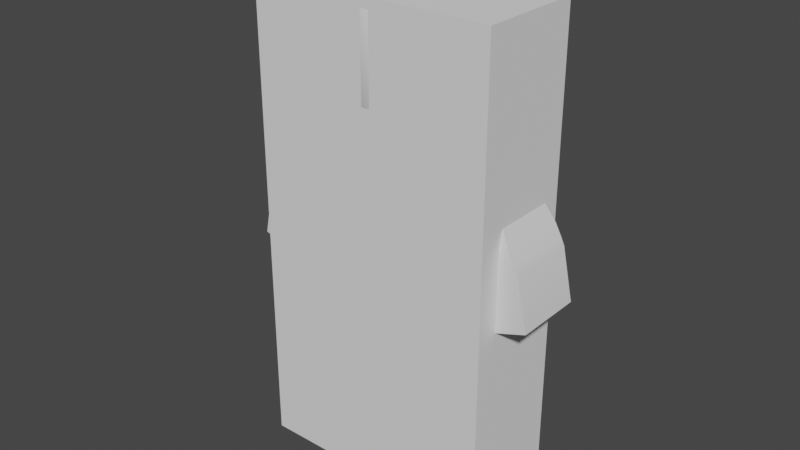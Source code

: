 # Source: IoL_Wk_3_007.blend  (saved by Blender 2.91.10; exported with 4.5.12 LTS)
import bpy
from mathutils import Matrix  # noqa: F401  (used for matrix-valued properties, if any)

bpy.ops.wm.read_factory_settings(use_empty=True)
scene = bpy.context.scene
scene.name = 'Scene'

# ---- collections
col_bps = bpy.data.collections.new('BPs'); scene.collection.children.link(col_bps)

# ---- materials (node trees are filled in below, after node groups)
mat_mat_lego_torso = bpy.data.materials.new('mat_Lego_Torso')
mat_mat_lego_torso.use_transparent_shadow = False
mat_mat_lego_arm = bpy.data.materials.new('mat_Lego_Arm')
mat_mat_lego_arm.use_transparent_shadow = False
mat_mat_lego_face = bpy.data.materials.new('mat_Lego_Face')
mat_mat_lego_face.use_transparent_shadow = False

# ---- node groups
ng_auto_smooth = bpy.data.node_groups.new('Auto Smooth', 'GeometryNodeTree')
_s = ng_auto_smooth.interface.new_socket(name='Geometry', in_out='OUTPUT', socket_type='NodeSocketGeometry')
_s = ng_auto_smooth.interface.new_socket(name='Geometry', in_out='INPUT', socket_type='NodeSocketGeometry')
_s = ng_auto_smooth.interface.new_socket(name='Angle', in_out='INPUT', socket_type='NodeSocketFloat')
_s.subtype = 'ANGLE'
_s.min_value = 0.0
_s.max_value = 3.142
ng_auto_smooth.is_modifier = True
_N = ng_auto_smooth.nodes; _L = ng_auto_smooth.links
n0 = _N.new('NodeGroupOutput'); n0.name = 'Group Output'; n0.location = (480, -100)
n1 = _N.new('NodeGroupInput'); n1.name = 'Group Input'; n1.location = (-420, -300)
n2 = _N.new('NodeGroupInput'); n2.name = 'Group Input.001'; n2.location = (-60, -100)
n3 = _N.new('GeometryNodeSetShadeSmooth'); n3.name = 'Set Shade Smooth'; n3.location = (120, -100)
n3.domain = 'EDGE'
n4 = _N.new('GeometryNodeSetShadeSmooth'); n4.name = 'Set Shade Smooth.001'; n4.location = (300, -100)
n5 = _N.new('GeometryNodeInputMeshEdgeAngle'); n5.name = 'Edge Angle'; n5.location = (-420, -220)
n6 = _N.new('GeometryNodeInputEdgeSmooth'); n6.name = 'Is Edge Smooth'; n6.location = (-60, -160)
n7 = _N.new('GeometryNodeInputShadeSmooth'); n7.name = 'Is Face Smooth'; n7.location = (-240, -340)
n8 = _N.new('FunctionNodeBooleanMath'); n8.name = 'Boolean Math'; n8.location = (-60, -220)
n9 = _N.new('FunctionNodeCompare'); n9.name = 'Compare'; n9.location = (-240, -180)
n9.operation = 'LESS_EQUAL'
_L.new(n5.outputs[0], n9.inputs[0])
_L.new(n4.outputs[0], n0.inputs[0])
_L.new(n1.outputs[1], n9.inputs[1])
_L.new(n9.outputs[0], n8.inputs[0])
_L.new(n7.outputs[0], n8.inputs[1])
_L.new(n2.outputs[0], n3.inputs[0])
_L.new(n6.outputs[0], n3.inputs[1])
_L.new(n3.outputs[0], n4.inputs[0])
_L.new(n8.outputs[0], n3.inputs[2])
n0.is_active_output = True

# ---- material node trees
mat_mat_lego_torso.use_nodes = True; mat_mat_lego_torso.node_tree.nodes.clear()
_N = mat_mat_lego_torso.node_tree.nodes; _L = mat_mat_lego_torso.node_tree.links
n0 = _N.new('ShaderNodeBsdfPrincipled'); n0.name = 'Principled BSDF'; n0.location = (10, 300)
n0.distribution = 'GGX'
n0.subsurface_method = 'BURLEY'
n0.inputs[3].default_value = 1.45
n0.inputs[27].default_value = (0.0, 0.0, 0.0, 1.0)
n0.inputs[28].default_value = 1.0
n1 = _N.new('ShaderNodeOutputMaterial'); n1.name = 'Material Output'; n1.location = (300, 300)
_L.new(n0.outputs[0], n1.inputs[0])
n1.is_active_output = True
mat_mat_lego_arm.use_nodes = True; mat_mat_lego_arm.node_tree.nodes.clear()
_N = mat_mat_lego_arm.node_tree.nodes; _L = mat_mat_lego_arm.node_tree.links
n0 = _N.new('ShaderNodeBsdfPrincipled'); n0.name = 'Principled BSDF'; n0.location = (10, 300)
n0.distribution = 'GGX'
n0.subsurface_method = 'BURLEY'
n0.inputs[3].default_value = 1.45
n0.inputs[27].default_value = (0.0, 0.0, 0.0, 1.0)
n0.inputs[28].default_value = 1.0
n1 = _N.new('ShaderNodeOutputMaterial'); n1.name = 'Material Output'; n1.location = (300, 300)
_L.new(n0.outputs[0], n1.inputs[0])
n1.is_active_output = True
mat_mat_lego_face.use_nodes = True; mat_mat_lego_face.node_tree.nodes.clear()
_N = mat_mat_lego_face.node_tree.nodes; _L = mat_mat_lego_face.node_tree.links
n0 = _N.new('ShaderNodeBsdfPrincipled'); n0.name = 'Principled BSDF'; n0.location = (10, 300)
n0.distribution = 'GGX'
n0.subsurface_method = 'BURLEY'
n0.inputs[3].default_value = 1.45
n0.inputs[27].default_value = (0.0, 0.0, 0.0, 1.0)
n0.inputs[28].default_value = 1.0
n1 = _N.new('ShaderNodeOutputMaterial'); n1.name = 'Material Output'; n1.location = (300, 300)
_L.new(n0.outputs[0], n1.inputs[0])
n1.is_active_output = True

# ---- world
world_world = bpy.data.worlds.new('World'); scene.world = world_world
world_world.use_nodes = True; world_world.node_tree.nodes.clear()
_N = world_world.node_tree.nodes; _L = world_world.node_tree.links
n0 = _N.new('ShaderNodeOutputWorld'); n0.name = 'World Output'; n0.location = (300, 300)
n1 = _N.new('ShaderNodeBackground'); n1.name = 'Background'; n1.location = (10, 300)
n1.inputs[0].default_value = (0.05088, 0.05088, 0.05088, 1.0)
_L.new(n1.outputs[0], n0.inputs[0])
n0.is_active_output = True
world_world.color = (0.05088, 0.05088, 0.05088)
world_world.use_sun_shadow = False
world_world.sun_shadow_jitter_overblur = 0.0

# ---- meshes
me_lego_torso_mesh = bpy.data.meshes.new('Lego_Torso_Mesh')
me_lego_torso_mesh.from_pydata([(1.264, -1.428, 1.531), (0.8705, -1.382, 2.623), (1.264, 1.724, 1.531), (0.8705, 1.678, 2.623), (0.0004653, 1.724, 1.547), (0.0004653, 1.678, 2.617), (0.0004653, -1.428, 1.547), (0.0004653, -1.382, 2.617), (1.307, -1.382, 1.472), (1.307, 1.678, 1.472), (0.0004653, 1.678, 1.472), (0.0004653, -1.382, 1.472), (0.0004653, 1.678, 1.259), (0.0004653, -1.382, 1.259), (0.7709, 1.678, 2.622), (1.177, -1.428, 1.532), (1.177, 1.724, 1.532), (0.7709, -1.382, 2.622), (1.164, -1.382, 1.472), (1.164, 1.678, 1.472), (1.164, -1.382, 1.259), (1.164, 1.678, 1.259)], [], [(16, 14, 3, 2), (2, 3, 1, 0), (16, 2, 9, 19), (14, 5, 7, 17), (15, 17, 7, 6), (11, 10, 12, 13), (2, 0, 8, 9), (6, 4, 10, 11), (15, 6, 11, 18), (18, 11, 13, 20), (18, 20, 21, 19), (10, 19, 21, 12), (9, 8, 18, 19), (12, 21, 20, 13), (0, 15, 18, 8), (0, 1, 17, 15), (3, 14, 17, 1), (4, 16, 19, 10), (4, 5, 14, 16)])
me_lego_torso_mesh.polygons.foreach_set('use_smooth', [True] * 19)
_uv = me_lego_torso_mesh.uv_layers.new(name='UVMap')
_uv.uv.foreach_set('vector', [0.375, 0.4863, 0.625, 0.4863, 0.625, 0.5, 0.375, 0.5, 0.375, 0.5, 0.625, 0.5, 0.625, 0.75, 0.375, 0.75, 0.375, 0.4863, 0.375, 0.5, 0.375, 0.5, 0.375, 0.4863, 0.6387, 0.5, 0.75, 0.5, 0.75, 0.75, 0.6387, 0.75, 0.375, 0.7637, 0.625, 0.7637, 0.625, 0.875, 0.375, 0.875, 0.0, 0.0, 0.0, 0.0, 0.0, 0.0, 0.0, 0.0, 0.375, 0.5, 0.375, 0.75, 0.375, 0.75, 0.375, 0.5, 0.0, 0.0, 0.0, 0.0, 0.0, 0.0, 0.0, 0.0, 0.375, 0.7637, 0.375, 0.875, 0.375, 0.875, 0.375, 0.7637, 0.375, 0.7637, 0.375, 0.875, 0.375, 0.875, 0.375, 0.7637, 0.375, 0.7637, 0.375, 0.7637, 0.3613, 0.5, 0.375, 0.4863, 0.375, 0.375, 0.375, 0.4863, 0.375, 0.4863, 0.375, 0.375, 0.375, 0.5, 0.375, 0.75, 0.375, 0.7637, 0.375, 0.4863, 0.25, 0.5, 0.3613, 0.5, 0.3613, 0.75, 0.25, 0.75, 0.375, 0.75, 0.375, 0.7637, 0.375, 0.7637, 0.375, 0.75, 0.375, 0.75, 0.625, 0.75, 0.625, 0.7637, 0.375, 0.7637, 0.625, 0.5, 0.6387, 0.5, 0.6387, 0.75, 0.625, 0.75, 0.375, 0.375, 0.375, 0.4863, 0.375, 0.4863, 0.375, 0.375, 0.375, 0.375, 0.625, 0.375, 0.625, 0.4863, 0.375, 0.4863])
me_lego_torso_mesh.materials.append(mat_mat_lego_torso)
me_lego_torso_mesh.use_remesh_fix_poles = True
me_lego_torso_mesh.use_remesh_preserve_attributes = False
me_lego_torso_mesh.use_mirror_vertex_groups = False
me_lego_torso_mesh.update()
me_lego_arm_l_mesh = bpy.data.meshes.new('Lego_Arm_L_Mesh')
me_lego_arm_l_mesh.from_pydata([(-1.584, -2.0, -3.912), (0.02248, -2.0, 0.1123), (-1.584, 2.0, -3.912), (0.02248, 2.0, 0.1123), (2.839, -2.0, -4.722), (2.108, -2.0, -1.689), (2.839, 2.0, -4.722), (2.108, 2.0, -1.689), (-2.788, 2.431, -7.798), (-2.788, -2.431, -7.798), (2.587, 2.431, -8.783), (2.587, -2.431, -8.783), (-3.734, 2.726, -9.987), (-3.734, -2.726, -9.987), (2.495, 2.726, -11.13), (2.495, -2.726, -11.13), (-4.233, 2.726, -11.16), (-4.233, -2.726, -11.16), (2.397, 2.726, -12.7), (2.397, -2.726, -12.7), (-4.551, 2.726, -12.1), (-4.551, -2.726, -12.1), (2.281, 2.726, -13.69), (2.281, -2.726, -13.69), (-6.721, 2.726, -18.03), (-6.721, -2.726, -18.03), (0.1112, 2.726, -19.62), (0.1112, -2.726, -19.62)], [], [(0, 1, 3, 2), (2, 3, 7, 6), (6, 7, 5, 4), (4, 5, 1, 0), (4, 0, 9, 11), (7, 3, 1, 5), (9, 8, 12, 13), (2, 6, 10, 8), (0, 2, 8, 9), (6, 4, 11, 10), (15, 13, 17, 19), (11, 9, 13, 15), (8, 10, 14, 12), (10, 11, 15, 14), (12, 14, 18, 16), (14, 15, 19, 18), (13, 12, 16, 17), (18, 19, 23, 22), (17, 16, 20, 21), (19, 17, 21, 23), (16, 18, 22, 20), (23, 21, 25, 27), (20, 22, 26, 24), (22, 23, 27, 26), (21, 20, 24, 25), (24, 26, 27, 25)])
me_lego_arm_l_mesh.polygons.foreach_set('use_smooth', [True] * 26)
_uv = me_lego_arm_l_mesh.uv_layers.new(name='UVMap')
_uv.uv.foreach_set('vector', [0.375, 0.0, 0.625, 0.0, 0.625, 0.25, 0.375, 0.25, 0.375, 0.25, 0.625, 0.25, 0.625, 0.5, 0.375, 0.5, 0.375, 0.5, 0.625, 0.5, 0.625, 0.75, 0.375, 0.75, 0.375, 0.75, 0.625, 0.75, 0.625, 1.0, 0.375, 1.0, 0.375, 0.75, 0.375, 1.0, 0.375, 1.0, 0.375, 0.75, 0.625, 0.5, 0.875, 0.5, 0.875, 0.75, 0.625, 0.75, 0.375, 0.0, 0.375, 0.25, 0.375, 0.25, 0.375, 0.0, 0.375, 0.25, 0.375, 0.5, 0.375, 0.5, 0.375, 0.25, 0.375, 0.0, 0.375, 0.25, 0.375, 0.25, 0.375, 0.0, 0.375, 0.5, 0.375, 0.75, 0.375, 0.75, 0.375, 0.5, 0.375, 0.75, 0.375, 1.0, 0.375, 1.0, 0.375, 0.75, 0.375, 0.75, 0.375, 1.0, 0.375, 1.0, 0.375, 0.75, 0.375, 0.25, 0.375, 0.5, 0.375, 0.5, 0.375, 0.25, 0.375, 0.5, 0.375, 0.75, 0.375, 0.75, 0.375, 0.5, 0.375, 0.25, 0.375, 0.5, 0.375, 0.5, 0.375, 0.25, 0.375, 0.5, 0.375, 0.75, 0.375, 0.75, 0.375, 0.5, 0.375, 0.0, 0.375, 0.25, 0.375, 0.25, 0.375, 0.0, 0.375, 0.5, 0.375, 0.75, 0.375, 0.75, 0.375, 0.5, 0.375, 0.0, 0.375, 0.25, 0.375, 0.25, 0.375, 0.0, 0.375, 0.75, 0.375, 1.0, 0.375, 1.0, 0.375, 0.75, 0.375, 0.25, 0.375, 0.5, 0.375, 0.5, 0.375, 0.25, 0.375, 0.75, 0.375, 1.0, 0.375, 1.0, 0.375, 0.75, 0.375, 0.25, 0.375, 0.5, 0.375, 0.5, 0.375, 0.25, 0.375, 0.5, 0.375, 0.75, 0.375, 0.75, 0.375, 0.5, 0.375, 0.0, 0.375, 0.25, 0.375, 0.25, 0.375, 0.0, 0.375, 0.25, 0.375, 0.5, 0.375, 0.75, 0.375, 1.0])
me_lego_arm_l_mesh.materials.append(mat_mat_lego_arm)
me_lego_arm_l_mesh.use_remesh_fix_poles = True
me_lego_arm_l_mesh.use_remesh_preserve_attributes = False
me_lego_arm_l_mesh.use_mirror_vertex_groups = False
me_lego_arm_l_mesh.update()
me_lego_arm_r_mesh = bpy.data.meshes.new('Lego_Arm_R_Mesh')
me_lego_arm_r_mesh.from_pydata([(-2.716, -2.0, -3.376), (-9.537e-07, -2.0, 1.431e-06), (-2.716, 2.0, -3.376), (-1.907e-06, 2.0, 1.907e-06), (-5.594, -2.0, 0.07803), (-2.593, -2.0, 0.9322), (-5.594, 2.0, 0.07803), (-2.593, 2.0, 0.9322), (-5.509, 2.431, -6.334), (-5.509, -2.431, -6.334), (-9.007, 2.431, -2.136), (-9.007, -2.431, -2.136), (-6.951, 2.726, -8.233), (-6.951, -2.726, -8.233), (-11.0, 2.726, -3.368), (-11.0, -2.726, -3.368), (-7.726, 2.726, -9.243), (-7.726, -2.726, -9.243), (-12.32, 2.726, -4.224), (-12.32, -2.726, -4.224), (-8.39, 2.726, -9.983), (-8.39, -2.726, -9.983), (-13.13, 2.726, -4.814), (-13.13, -2.726, -4.814), (-12.49, 2.726, -14.79), (-12.49, -2.726, -14.79), (-17.23, 2.726, -9.617), (-17.23, -2.726, -9.617)], [], [(0, 2, 3, 1), (2, 6, 7, 3), (6, 4, 5, 7), (4, 0, 1, 5), (4, 11, 9, 0), (7, 5, 1, 3), (9, 13, 12, 8), (2, 8, 10, 6), (0, 9, 8, 2), (6, 10, 11, 4), (15, 19, 17, 13), (11, 15, 13, 9), (8, 12, 14, 10), (10, 14, 15, 11), (12, 16, 18, 14), (14, 18, 19, 15), (13, 17, 16, 12), (18, 22, 23, 19), (17, 21, 20, 16), (19, 23, 21, 17), (16, 20, 22, 18), (23, 27, 25, 21), (20, 24, 26, 22), (22, 26, 27, 23), (21, 25, 24, 20), (24, 25, 27, 26)])
me_lego_arm_r_mesh.polygons.foreach_set('use_smooth', [True] * 26)
_uv = me_lego_arm_r_mesh.uv_layers.new(name='UVMap')
_uv.uv.foreach_set('vector', [0.375, 0.0, 0.375, 0.25, 0.625, 0.25, 0.625, 0.0, 0.375, 0.25, 0.375, 0.5, 0.625, 0.5, 0.625, 0.25, 0.375, 0.5, 0.375, 0.75, 0.625, 0.75, 0.625, 0.5, 0.375, 0.75, 0.375, 1.0, 0.625, 1.0, 0.625, 0.75, 0.375, 0.75, 0.375, 0.75, 0.375, 1.0, 0.375, 1.0, 0.625, 0.5, 0.625, 0.75, 0.875, 0.75, 0.875, 0.5, 0.375, 0.0, 0.375, 0.0, 0.375, 0.25, 0.375, 0.25, 0.375, 0.25, 0.375, 0.25, 0.375, 0.5, 0.375, 0.5, 0.375, 0.0, 0.375, 0.0, 0.375, 0.25, 0.375, 0.25, 0.375, 0.5, 0.375, 0.5, 0.375, 0.75, 0.375, 0.75, 0.375, 0.75, 0.375, 0.75, 0.375, 1.0, 0.375, 1.0, 0.375, 0.75, 0.375, 0.75, 0.375, 1.0, 0.375, 1.0, 0.375, 0.25, 0.375, 0.25, 0.375, 0.5, 0.375, 0.5, 0.375, 0.5, 0.375, 0.5, 0.375, 0.75, 0.375, 0.75, 0.375, 0.25, 0.375, 0.25, 0.375, 0.5, 0.375, 0.5, 0.375, 0.5, 0.375, 0.5, 0.375, 0.75, 0.375, 0.75, 0.375, 0.0, 0.375, 0.0, 0.375, 0.25, 0.375, 0.25, 0.375, 0.5, 0.375, 0.5, 0.375, 0.75, 0.375, 0.75, 0.375, 0.0, 0.375, 0.0, 0.375, 0.25, 0.375, 0.25, 0.375, 0.75, 0.375, 0.75, 0.375, 1.0, 0.375, 1.0, 0.375, 0.25, 0.375, 0.25, 0.375, 0.5, 0.375, 0.5, 0.375, 0.75, 0.375, 0.75, 0.375, 1.0, 0.375, 1.0, 0.375, 0.25, 0.375, 0.25, 0.375, 0.5, 0.375, 0.5, 0.375, 0.5, 0.375, 0.5, 0.375, 0.75, 0.375, 0.75, 0.375, 0.0, 0.375, 0.0, 0.375, 0.25, 0.375, 0.25, 0.375, 0.25, 0.375, 1.0, 0.375, 0.75, 0.375, 0.5])
me_lego_arm_r_mesh.materials.append(mat_mat_lego_arm)
me_lego_arm_r_mesh.use_remesh_fix_poles = True
me_lego_arm_r_mesh.use_remesh_preserve_attributes = False
me_lego_arm_r_mesh.use_mirror_vertex_groups = False
me_lego_arm_r_mesh.update()
me_leg_face_mesh = bpy.data.meshes.new('Leg_Face_Mesh')
me_leg_face_mesh.from_pydata([(1.164e-10, 2.0, -0.1768), (1.164e-10, 2.0, 0.75), (0.3902, 1.962, -0.1768), (0.3902, 1.962, 0.75), (0.7654, 1.848, -0.1768), (0.7654, 1.848, 0.75), (1.111, 1.663, -0.1768), (1.111, 1.663, 0.75), (1.414, 1.414, -0.1768), (1.414, 1.414, 0.75), (1.663, 1.111, -0.1768), (1.663, 1.111, 0.75), (1.848, 0.7654, -0.1768), (1.848, 0.7654, 0.75), (1.962, 0.3902, -0.1768), (1.962, 0.3902, 0.75), (2.0, 1.659e-07, -0.1768), (2.0, 1.659e-07, 0.75), (1.962, -0.3902, -0.1768), (1.962, -0.3902, 0.75), (1.848, -0.7654, -0.1768), (1.848, -0.7654, 0.75), (1.663, -1.111, -0.1768), (1.663, -1.111, 0.75), (1.414, -1.414, -0.1768), (1.414, -1.414, 0.75), (1.111, -1.663, -0.1768), (1.111, -1.663, 0.75), (0.7654, -1.848, -0.1768), (0.7654, -1.848, 0.75), (0.3902, -1.962, -0.1768), (0.3902, -1.962, 0.75), (-6.516e-07, -2.0, -0.1768), (-6.516e-07, -2.0, 0.75), (-0.3902, -1.962, -0.1768), (-0.3902, -1.962, 0.75), (-0.7654, -1.848, -0.1768), (-0.7654, -1.848, 0.75), (-1.111, -1.663, -0.1768), (-1.111, -1.663, 0.75), (-1.414, -1.414, -0.1768), (-1.414, -1.414, 0.75), (-1.663, -1.111, -0.1768), (-1.663, -1.111, 0.75), (-1.848, -0.7654, -0.1768), (-1.848, -0.7654, 0.75), (-1.962, -0.3902, -0.1768), (-1.962, -0.3902, 0.75), (-2.0, 1.946e-06, -0.1768), (-2.0, 1.946e-06, 0.75), (-1.962, 0.3902, -0.1768), (-1.962, 0.3902, 0.75), (-1.848, 0.7654, -0.1768), (-1.848, 0.7654, 0.75), (-1.663, 1.111, -0.1768), (-1.663, 1.111, 0.75), (-1.414, 1.414, -0.1768), (-1.414, 1.414, 0.75), (-1.111, 1.663, -0.1768), (-1.111, 1.663, 0.75), (-0.7654, 1.848, -0.1768), (-0.7654, 1.848, 0.75), (-0.3902, 1.962, -0.1768), (-0.3902, 1.962, 0.75), (-1.116e-07, 3.19, 0.886), (0.6223, 3.129, 0.886), (1.221, 2.947, 0.886), (1.772, 2.652, 0.886), (2.256, 2.256, 0.886), (2.652, 1.772, 0.886), (2.947, 1.221, 0.886), (3.129, 0.6223, 0.886), (3.19, -1.166e-07, 0.886), (3.129, -0.6223, 0.886), (2.947, -1.221, 0.886), (2.652, -1.772, 0.886), (2.256, -2.256, 0.886), (1.772, -2.652, 0.886), (1.221, -2.947, 0.886), (0.6223, -3.129, 0.886), (-1.151e-06, -3.19, 0.886), (-0.6223, -3.129, 0.886), (-1.221, -2.947, 0.886), (-1.772, -2.652, 0.886), (-2.256, -2.256, 0.886), (-2.652, -1.772, 0.886), (-2.947, -1.221, 0.886), (-3.129, -0.6223, 0.886), (-3.19, 2.723e-06, 0.886), (-3.129, 0.6223, 0.886), (-2.947, 1.221, 0.886), (-2.652, 1.772, 0.886), (-2.256, 2.256, 0.886), (-1.772, 2.652, 0.886), (-1.221, 2.947, 0.886), (-0.6223, 3.129, 0.886), (-1.889e-08, 1.426, 6.328), (0.2781, 1.398, 6.328), (0.5456, 1.317, 6.328), (0.7921, 1.185, 6.328), (1.008, 1.008, 6.328), (1.185, 0.7921, 6.328), (1.317, 0.5456, 6.328), (1.398, 0.2781, 6.328), (1.426, 7.452e-08, 6.328), (1.398, -0.2781, 6.328), (1.317, -0.5456, 6.328), (1.185, -0.7921, 6.328), (1.008, -1.008, 6.328), (0.7921, -1.185, 6.328), (0.5456, -1.317, 6.328), (0.2781, -1.398, 6.328), (-3.837e-07, -1.426, 6.328), (-0.2781, -1.398, 6.328), (-0.5456, -1.317, 6.328), (-0.7921, -1.185, 6.328), (-1.008, -1.008, 6.328), (-1.185, -0.7921, 6.328), (-1.317, -0.5456, 6.328), (-1.398, -0.2781, 6.328), (-1.426, 1.384e-06, 6.328), (-1.398, 0.2781, 6.328), (-1.317, 0.5456, 6.328), (-1.185, 0.7921, 6.328), (-1.008, 1.008, 6.328), (-0.7921, 1.185, 6.328), (-0.5456, 1.317, 6.328), (-0.2781, 1.398, 6.328), (0.6223, 3.129, 6.328), (-8.351e-08, 3.19, 6.328), (1.221, 2.947, 6.328), (1.772, 2.652, 6.328), (2.256, 2.256, 6.328), (2.652, 1.772, 6.328), (2.947, 1.221, 6.328), (3.129, 0.6223, 6.328), (3.19, -1.166e-07, 6.328), (3.129, -0.6223, 6.328), (2.947, -1.221, 6.328), (2.652, -1.772, 6.328), (2.256, -2.256, 6.328), (1.772, -2.652, 6.328), (1.221, -2.947, 6.328), (0.6223, -3.129, 6.328), (-1.123e-06, -3.19, 6.328), (-0.6223, -3.129, 6.328), (-1.221, -2.947, 6.328), (-1.772, -2.652, 6.328), (-2.256, -2.256, 6.328), (-2.652, -1.772, 6.328), (-2.947, -1.221, 6.328), (-3.129, -0.6223, 6.328), (-3.19, 2.723e-06, 6.328), (-3.129, 0.6223, 6.328), (-2.947, 1.221, 6.328), (-2.652, 1.772, 6.328), (-2.256, 2.256, 6.328), (-1.772, 2.652, 6.328), (-1.221, 2.947, 6.328), (-0.6223, 3.129, 6.328), (0.2781, 1.398, 7.506), (1.582e-07, 1.426, 7.506), (0.5456, 1.317, 7.506), (0.7921, 1.185, 7.506), (1.008, 1.008, 7.506), (1.185, 0.7921, 7.506), (1.317, 0.5456, 7.506), (1.398, 0.2781, 7.506), (1.426, 7.452e-08, 7.506), (1.398, -0.2781, 7.506), (1.317, -0.5456, 7.506), (1.185, -0.7921, 7.506), (1.008, -1.008, 7.506), (0.7921, -1.185, 7.506), (0.5456, -1.317, 7.506), (0.2781, -1.398, 7.506), (-2.067e-07, -1.426, 7.506), (-0.2781, -1.398, 7.506), (-0.5456, -1.317, 7.506), (-0.7921, -1.185, 7.506), (-1.008, -1.008, 7.506), (-1.185, -0.7921, 7.506), (-1.317, -0.5456, 7.506), (-1.398, -0.2781, 7.506), (-1.426, 1.384e-06, 7.506), (-1.398, 0.2781, 7.506), (-1.317, 0.5456, 7.506), (-1.185, 0.7921, 7.506), (-1.008, 1.008, 7.506), (-0.7921, 1.185, 7.506), (-0.5456, 1.317, 7.506), (-0.2781, 1.398, 7.506), (0.1809, 0.9093, 7.506), (2.345e-07, 0.9272, 7.506), (0.3548, 0.8566, 7.506), (0.5151, 0.7709, 7.506), (0.6556, 0.6556, 7.506), (0.7709, 0.5151, 7.506), (0.8566, 0.3548, 7.506), (0.9093, 0.1809, 7.506), (0.9272, 2.061e-07, 7.506), (0.9093, -0.1809, 7.506), (0.8566, -0.3548, 7.506), (0.7709, -0.5151, 7.506), (0.6556, -0.6556, 7.506), (0.5151, -0.7709, 7.506), (0.3548, -0.8566, 7.506), (0.1809, -0.9093, 7.506), (-2.772e-09, -0.9272, 7.506), (-0.1809, -0.9093, 7.506), (-0.3548, -0.8566, 7.506), (-0.5151, -0.7709, 7.506), (-0.6556, -0.6556, 7.506), (-0.7709, -0.5151, 7.506), (-0.8566, -0.3548, 7.506), (-0.9093, -0.1809, 7.506), (-0.9272, 1.058e-06, 7.506), (-0.9093, 0.1809, 7.506), (-0.8566, 0.3548, 7.506), (-0.7709, 0.5151, 7.506), (-0.6556, 0.6556, 7.506), (-0.5151, 0.7709, 7.506), (-0.3548, 0.8566, 7.506), (-0.1809, 0.9093, 7.506)], [], [(0, 1, 3, 2), (2, 3, 5, 4), (4, 5, 7, 6), (6, 7, 9, 8), (8, 9, 11, 10), (10, 11, 13, 12), (12, 13, 15, 14), (14, 15, 17, 16), (16, 17, 19, 18), (18, 19, 21, 20), (20, 21, 23, 22), (22, 23, 25, 24), (24, 25, 27, 26), (26, 27, 29, 28), (28, 29, 31, 30), (30, 31, 33, 32), (32, 33, 35, 34), (34, 35, 37, 36), (36, 37, 39, 38), (38, 39, 41, 40), (40, 41, 43, 42), (42, 43, 45, 44), (44, 45, 47, 46), (46, 47, 49, 48), (48, 49, 51, 50), (50, 51, 53, 52), (52, 53, 55, 54), (54, 55, 57, 56), (56, 57, 59, 58), (58, 59, 61, 60), (15, 13, 70, 71), (60, 61, 63, 62), (62, 63, 1, 0), (0, 2, 4, 6, 8, 10, 12, 14, 16, 18, 20, 22, 24, 26, 28, 30, 32, 34, 36, 38, 40, 42, 44, 46, 48, 50, 52, 54, 56, 58, 60, 62), (69, 68, 132, 133), (33, 31, 79, 80), (51, 49, 88, 89), (7, 5, 66, 67), (25, 23, 75, 76), (43, 41, 84, 85), (61, 59, 93, 94), (17, 15, 71, 72), (35, 33, 80, 81), (53, 51, 89, 90), (9, 7, 67, 68), (27, 25, 76, 77), (45, 43, 85, 86), (63, 61, 94, 95), (19, 17, 72, 73), (37, 35, 81, 82), (55, 53, 90, 91), (11, 9, 68, 69), (29, 27, 77, 78), (47, 45, 86, 87), (3, 1, 64, 65), (1, 63, 95, 64), (21, 19, 73, 74), (39, 37, 82, 83), (57, 55, 91, 92), (13, 11, 69, 70), (31, 29, 78, 79), (49, 47, 87, 88), (5, 3, 65, 66), (23, 21, 74, 75), (41, 39, 83, 84), (59, 57, 92, 93), (107, 106, 170, 171), (64, 95, 159, 129), (83, 82, 146, 147), (70, 69, 133, 134), (84, 83, 147, 148), (71, 70, 134, 135), (85, 84, 148, 149), (72, 71, 135, 136), (86, 85, 149, 150), (73, 72, 136, 137), (87, 86, 150, 151), (74, 73, 137, 138), (88, 87, 151, 152), (75, 74, 138, 139), (89, 88, 152, 153), (76, 75, 139, 140), (90, 89, 153, 154), (77, 76, 140, 141), (91, 90, 154, 155), (78, 77, 141, 142), (65, 64, 129, 128), (92, 91, 155, 156), (79, 78, 142, 143), (66, 65, 128, 130), (93, 92, 156, 157), (80, 79, 143, 144), (67, 66, 130, 131), (94, 93, 157, 158), (81, 80, 144, 145), (68, 67, 131, 132), (95, 94, 158, 159), (82, 81, 145, 146), (96, 97, 128, 129), (97, 98, 130, 128), (98, 99, 131, 130), (99, 100, 132, 131), (100, 101, 133, 132), (101, 102, 134, 133), (102, 103, 135, 134), (103, 104, 136, 135), (104, 105, 137, 136), (105, 106, 138, 137), (106, 107, 139, 138), (107, 108, 140, 139), (108, 109, 141, 140), (109, 110, 142, 141), (110, 111, 143, 142), (111, 112, 144, 143), (112, 113, 145, 144), (113, 114, 146, 145), (114, 115, 147, 146), (115, 116, 148, 147), (116, 117, 149, 148), (117, 118, 150, 149), (118, 119, 151, 150), (119, 120, 152, 151), (120, 121, 153, 152), (121, 122, 154, 153), (122, 123, 155, 154), (123, 124, 156, 155), (124, 125, 157, 156), (125, 126, 158, 157), (126, 127, 159, 158), (127, 96, 129, 159), (168, 167, 199, 200), (121, 120, 184, 185), (108, 107, 171, 172), (122, 121, 185, 186), (109, 108, 172, 173), (123, 122, 186, 187), (110, 109, 173, 174), (97, 96, 161, 160), (124, 123, 187, 188), (111, 110, 174, 175), (98, 97, 160, 162), (125, 124, 188, 189), (112, 111, 175, 176), (99, 98, 162, 163), (126, 125, 189, 190), (113, 112, 176, 177), (100, 99, 163, 164), (127, 126, 190, 191), (114, 113, 177, 178), (101, 100, 164, 165), (96, 127, 191, 161), (115, 114, 178, 179), (102, 101, 165, 166), (116, 115, 179, 180), (103, 102, 166, 167), (117, 116, 180, 181), (104, 103, 167, 168), (118, 117, 181, 182), (105, 104, 168, 169), (119, 118, 182, 183), (106, 105, 169, 170), (120, 119, 183, 184), (182, 181, 213, 214), (169, 168, 200, 201), (183, 182, 214, 215), (170, 169, 201, 202), (184, 183, 215, 216), (171, 170, 202, 203), (185, 184, 216, 217), (172, 171, 203, 204), (186, 185, 217, 218), (173, 172, 204, 205), (187, 186, 218, 219), (174, 173, 205, 206), (160, 161, 193, 192), (188, 187, 219, 220), (175, 174, 206, 207), (162, 160, 192, 194), (189, 188, 220, 221), (176, 175, 207, 208), (163, 162, 194, 195), (190, 189, 221, 222), (177, 176, 208, 209), (164, 163, 195, 196), (191, 190, 222, 223), (178, 177, 209, 210), (165, 164, 196, 197), (161, 191, 223, 193), (179, 178, 210, 211), (166, 165, 197, 198), (180, 179, 211, 212), (167, 166, 198, 199), (181, 180, 212, 213)])
me_leg_face_mesh.polygons.foreach_set('use_smooth', [True] * 193)
_uv = me_leg_face_mesh.uv_layers.new(name='UVMap')
_uv.uv.foreach_set('vector', [1.0, 0.5, 1.0, 1.0, 0.9688, 1.0, 0.9688, 0.5, 0.9688, 0.5, 0.9688, 1.0, 0.9375, 1.0, 0.9375, 0.5, 0.9375, 0.5, 0.9375, 1.0, 0.9062, 1.0, 0.9062, 0.5, 0.9062, 0.5, 0.9062, 1.0, 0.875, 1.0, 0.875, 0.5, 0.875, 0.5, 0.875, 1.0, 0.8438, 1.0, 0.8438, 0.5, 0.8438, 0.5, 0.8438, 1.0, 0.8125, 1.0, 0.8125, 0.5, 0.8125, 0.5, 0.8125, 1.0, 0.7812, 1.0, 0.7812, 0.5, 0.7812, 0.5, 0.7812, 1.0, 0.75, 1.0, 0.75, 0.5, 0.75, 0.5, 0.75, 1.0, 0.7188, 1.0, 0.7188, 0.5, 0.7188, 0.5, 0.7188, 1.0, 0.6875, 1.0, 0.6875, 0.5, 0.6875, 0.5, 0.6875, 1.0, 0.6562, 1.0, 0.6562, 0.5, 0.6562, 0.5, 0.6562, 1.0, 0.625, 1.0, 0.625, 0.5, 0.625, 0.5, 0.625, 1.0, 0.5938, 1.0, 0.5938, 0.5, 0.5938, 0.5, 0.5938, 1.0, 0.5625, 1.0, 0.5625, 0.5, 0.5625, 0.5, 0.5625, 1.0, 0.5312, 1.0, 0.5312, 0.5, 0.5312, 0.5, 0.5312, 1.0, 0.5, 1.0, 0.5, 0.5, 0.5, 0.5, 0.5, 1.0, 0.4688, 1.0, 0.4688, 0.5, 0.4688, 0.5, 0.4688, 1.0, 0.4375, 1.0, 0.4375, 0.5, 0.4375, 0.5, 0.4375, 1.0, 0.4062, 1.0, 0.4062, 0.5, 0.4062, 0.5, 0.4062, 1.0, 0.375, 1.0, 0.375, 0.5, 0.375, 0.5, 0.375, 1.0, 0.3438, 1.0, 0.3438, 0.5, 0.3438, 0.5, 0.3438, 1.0, 0.3125, 1.0, 0.3125, 0.5, 0.3125, 0.5, 0.3125, 1.0, 0.2812, 1.0, 0.2812, 0.5, 0.2812, 0.5, 0.2812, 1.0, 0.25, 1.0, 0.25, 0.5, 0.25, 0.5, 0.25, 1.0, 0.2188, 1.0, 0.2188, 0.5, 0.2188, 0.5, 0.2188, 1.0, 0.1875, 1.0, 0.1875, 0.5, 0.1875, 0.5, 0.1875, 1.0, 0.1562, 1.0, 0.1562, 0.5, 0.1562, 0.5, 0.1562, 1.0, 0.125, 1.0, 0.125, 0.5, 0.125, 0.5, 0.125, 1.0, 0.09375, 1.0, 0.09375, 0.5, 0.09375, 0.5, 0.09375, 1.0, 0.0625, 1.0, 0.0625, 0.5, 0.7812, 1.0, 0.8125, 1.0, 0.8125, 1.0, 0.7812, 1.0, 0.0625, 0.5, 0.0625, 1.0, 0.03125, 1.0, 0.03125, 0.5, 0.03125, 0.5, 0.03125, 1.0, 0.0, 1.0, 0.0, 0.5, 0.75, 0.49, 0.7968, 0.4854, 0.8418, 0.4717, 0.8833, 0.4496, 0.9197, 0.4197, 0.9496, 0.3833, 0.9717, 0.3418, 0.9854, 0.2968, 0.99, 0.25, 0.9854, 0.2032, 0.9717, 0.1582, 0.9496, 0.1167, 0.9197, 0.08029, 0.8833, 0.05045, 0.8418, 0.02827, 0.7968, 0.01461, 0.75, 0.01, 0.7032, 0.01461, 0.6582, 0.02827, 0.6167, 0.05045, 0.5803, 0.08029, 0.5504, 0.1167, 0.5283, 0.1582, 0.5146, 0.2032, 0.51, 0.25, 0.5146, 0.2968, 0.5283, 0.3418, 0.5504, 0.3833, 0.5803, 0.4197, 0.6167, 0.4496, 0.6582, 0.4717, 0.7032, 0.4854, 0.8438, 1.0, 0.875, 1.0, 0.875, 1.0, 0.8438, 1.0, 0.5, 1.0, 0.5312, 1.0, 0.5312, 1.0, 0.5, 1.0, 0.2188, 1.0, 0.25, 1.0, 0.25, 1.0, 0.2188, 1.0, 0.9062, 1.0, 0.9375, 1.0, 0.9375, 1.0, 0.9062, 1.0, 0.625, 1.0, 0.6562, 1.0, 0.6562, 1.0, 0.625, 1.0, 0.3438, 1.0, 0.375, 1.0, 0.375, 1.0, 0.3438, 1.0, 0.0625, 1.0, 0.09375, 1.0, 0.09375, 1.0, 0.0625, 1.0, 0.75, 1.0, 0.7812, 1.0, 0.7812, 1.0, 0.75, 1.0, 0.4688, 1.0, 0.5, 1.0, 0.5, 1.0, 0.4688, 1.0, 0.1875, 1.0, 0.2188, 1.0, 0.2188, 1.0, 0.1875, 1.0, 0.875, 1.0, 0.9062, 1.0, 0.9062, 1.0, 0.875, 1.0, 0.5938, 1.0, 0.625, 1.0, 0.625, 1.0, 0.5938, 1.0, 0.3125, 1.0, 0.3438, 1.0, 0.3438, 1.0, 0.3125, 1.0, 0.03125, 1.0, 0.0625, 1.0, 0.0625, 1.0, 0.03125, 1.0, 0.7188, 1.0, 0.75, 1.0, 0.75, 1.0, 0.7188, 1.0, 0.4375, 1.0, 0.4688, 1.0, 0.4688, 1.0, 0.4375, 1.0, 0.1562, 1.0, 0.1875, 1.0, 0.1875, 1.0, 0.1562, 1.0, 0.8438, 1.0, 0.875, 1.0, 0.875, 1.0, 0.8438, 1.0, 0.5625, 1.0, 0.5938, 1.0, 0.5938, 1.0, 0.5625, 1.0, 0.2812, 1.0, 0.3125, 1.0, 0.3125, 1.0, 0.2812, 1.0, 0.9688, 1.0, 1.0, 1.0, 1.0, 1.0, 0.9688, 1.0, 0.0, 1.0, 0.03125, 1.0, 0.03125, 1.0, 0.0, 1.0, 0.6875, 1.0, 0.7188, 1.0, 0.7188, 1.0, 0.6875, 1.0, 0.4062, 1.0, 0.4375, 1.0, 0.4375, 1.0, 0.4062, 1.0, 0.125, 1.0, 0.1562, 1.0, 0.1562, 1.0, 0.125, 1.0, 0.8125, 1.0, 0.8438, 1.0, 0.8438, 1.0, 0.8125, 1.0, 0.5312, 1.0, 0.5625, 1.0, 0.5625, 1.0, 0.5312, 1.0, 0.25, 1.0, 0.2812, 1.0, 0.2812, 1.0, 0.25, 1.0, 0.9375, 1.0, 0.9688, 1.0, 0.9688, 1.0, 0.9375, 1.0, 0.6562, 1.0, 0.6875, 1.0, 0.6875, 1.0, 0.6562, 1.0, 0.375, 1.0, 0.4062, 1.0, 0.4062, 1.0, 0.375, 1.0, 0.09375, 1.0, 0.125, 1.0, 0.125, 1.0, 0.09375, 1.0, 0.408, 0.1445, 0.4255, 0.1773, 0.4255, 0.1773, 0.408, 0.1445, 0.0, 1.0, 0.03125, 1.0, 0.03125, 1.0, 0.0, 1.0, 0.4062, 1.0, 0.4375, 1.0, 0.4375, 1.0, 0.4062, 1.0, 0.8125, 1.0, 0.8438, 1.0, 0.8438, 1.0, 0.8125, 1.0, 0.375, 1.0, 0.4062, 1.0, 0.4062, 1.0, 0.375, 1.0, 0.7812, 1.0, 0.8125, 1.0, 0.8125, 1.0, 0.7812, 1.0, 0.3438, 1.0, 0.375, 1.0, 0.375, 1.0, 0.3438, 1.0, 0.75, 1.0, 0.7812, 1.0, 0.7812, 1.0, 0.75, 1.0, 0.3125, 1.0, 0.3438, 1.0, 0.3438, 1.0, 0.3125, 1.0, 0.7188, 1.0, 0.75, 1.0, 0.75, 1.0, 0.7188, 1.0, 0.2812, 1.0, 0.3125, 1.0, 0.3125, 1.0, 0.2812, 1.0, 0.6875, 1.0, 0.7188, 1.0, 0.7188, 1.0, 0.6875, 1.0, 0.25, 1.0, 0.2812, 1.0, 0.2812, 1.0, 0.25, 1.0, 0.6562, 1.0, 0.6875, 1.0, 0.6875, 1.0, 0.6562, 1.0, 0.2188, 1.0, 0.25, 1.0, 0.25, 1.0, 0.2188, 1.0, 0.625, 1.0, 0.6562, 1.0, 0.6562, 1.0, 0.625, 1.0, 0.1875, 1.0, 0.2188, 1.0, 0.2188, 1.0, 0.1875, 1.0, 0.5938, 1.0, 0.625, 1.0, 0.625, 1.0, 0.5938, 1.0, 0.1562, 1.0, 0.1875, 1.0, 0.1875, 1.0, 0.1562, 1.0, 0.5625, 1.0, 0.5938, 1.0, 0.5938, 1.0, 0.5625, 1.0, 0.9688, 1.0, 1.0, 1.0, 1.0, 1.0, 0.9688, 1.0, 0.125, 1.0, 0.1562, 1.0, 0.1562, 1.0, 0.125, 1.0, 0.5312, 1.0, 0.5625, 1.0, 0.5625, 1.0, 0.5312, 1.0, 0.9375, 1.0, 0.9688, 1.0, 0.9688, 1.0, 0.9375, 1.0, 0.09375, 1.0, 0.125, 1.0, 0.125, 1.0, 0.09375, 1.0, 0.5, 1.0, 0.5312, 1.0, 0.5312, 1.0, 0.5, 1.0, 0.9062, 1.0, 0.9375, 1.0, 0.9375, 1.0, 0.9062, 1.0, 0.0625, 1.0, 0.09375, 1.0, 0.09375, 1.0, 0.0625, 1.0, 0.4688, 1.0, 0.5, 1.0, 0.5, 1.0, 0.4688, 1.0, 0.875, 1.0, 0.9062, 1.0, 0.9062, 1.0, 0.875, 1.0, 0.03125, 1.0, 0.0625, 1.0, 0.0625, 1.0, 0.03125, 1.0, 0.4375, 1.0, 0.4688, 1.0, 0.4688, 1.0, 0.4375, 1.0, 0.25, 0.44, 0.2871, 0.4363, 0.2968, 0.4854, 0.25, 0.49, 0.2871, 0.4363, 0.3227, 0.4255, 0.3418, 0.4717, 0.2968, 0.4854, 0.3227, 0.4255, 0.3555, 0.408, 0.3833, 0.4496, 0.3418, 0.4717, 0.3555, 0.408, 0.3843, 0.3843, 0.4197, 0.4197, 0.3833, 0.4496, 0.3843, 0.3843, 0.408, 0.3555, 0.4496, 0.3833, 0.4197, 0.4197, 0.408, 0.3555, 0.4255, 0.3227, 0.4717, 0.3418, 0.4496, 0.3833, 0.4255, 0.3227, 0.4363, 0.2871, 0.4854, 0.2968, 0.4717, 0.3418, 0.4363, 0.2871, 0.44, 0.25, 0.49, 0.25, 0.4854, 0.2968, 0.44, 0.25, 0.4363, 0.2129, 0.4854, 0.2032, 0.49, 0.25, 0.4363, 0.2129, 0.4255, 0.1773, 0.4717, 0.1582, 0.4854, 0.2032, 0.4255, 0.1773, 0.408, 0.1445, 0.4496, 0.1167, 0.4717, 0.1582, 0.408, 0.1445, 0.3843, 0.1157, 0.4197, 0.08029, 0.4496, 0.1167, 0.3843, 0.1157, 0.3555, 0.09205, 0.3833, 0.05045, 0.4197, 0.08029, 0.3555, 0.09205, 0.3227, 0.07449, 0.3418, 0.02827, 0.3833, 0.05045, 0.3227, 0.07449, 0.2871, 0.06368, 0.2968, 0.01461, 0.3418, 0.02827, 0.2871, 0.06368, 0.25, 0.06003, 0.25, 0.01, 0.2968, 0.01461, 0.25, 0.06003, 0.2129, 0.06368, 0.2032, 0.01461, 0.25, 0.01, 0.2129, 0.06368, 0.1773, 0.07449, 0.1582, 0.02827, 0.2032, 0.01461, 0.1773, 0.07449, 0.1445, 0.09205, 0.1167, 0.05045, 0.1582, 0.02827, 0.1445, 0.09205, 0.1157, 0.1157, 0.08029, 0.08029, 0.1167, 0.05045, 0.1157, 0.1157, 0.09205, 0.1445, 0.05045, 0.1167, 0.08029, 0.08029, 0.09205, 0.1445, 0.07449, 0.1773, 0.02827, 0.1582, 0.05045, 0.1167, 0.07449, 0.1773, 0.06368, 0.2129, 0.01461, 0.2032, 0.02827, 0.1582, 0.06368, 0.2129, 0.06003, 0.25, 0.01, 0.25, 0.01461, 0.2032, 0.06003, 0.25, 0.06368, 0.2871, 0.01461, 0.2968, 0.01, 0.25, 0.06368, 0.2871, 0.07449, 0.3227, 0.02827, 0.3418, 0.01461, 0.2968, 0.07449, 0.3227, 0.09205, 0.3555, 0.05045, 0.3833, 0.02827, 0.3418, 0.09205, 0.3555, 0.1157, 0.3843, 0.08029, 0.4197, 0.05045, 0.3833, 0.1157, 0.3843, 0.1445, 0.408, 0.1167, 0.4496, 0.08029, 0.4197, 0.1445, 0.408, 0.1773, 0.4255, 0.1582, 0.4717, 0.1167, 0.4496, 0.1773, 0.4255, 0.2129, 0.4363, 0.2032, 0.4854, 0.1582, 0.4717, 0.2129, 0.4363, 0.25, 0.44, 0.25, 0.49, 0.2032, 0.4854, 0.44, 0.25, 0.4363, 0.2871, 0.4363, 0.2871, 0.44, 0.25, 0.06368, 0.2871, 0.06003, 0.25, 0.06003, 0.25, 0.06368, 0.2871, 0.3843, 0.1157, 0.408, 0.1445, 0.408, 0.1445, 0.3843, 0.1157, 0.07449, 0.3227, 0.06368, 0.2871, 0.06368, 0.2871, 0.07449, 0.3227, 0.3555, 0.09205, 0.3843, 0.1157, 0.3843, 0.1157, 0.3555, 0.09205, 0.09205, 0.3555, 0.07449, 0.3227, 0.07449, 0.3227, 0.09205, 0.3555, 0.3227, 0.07449, 0.3555, 0.09205, 0.3555, 0.09205, 0.3227, 0.07449, 0.2871, 0.4363, 0.25, 0.44, 0.25, 0.44, 0.2871, 0.4363, 0.1157, 0.3843, 0.09205, 0.3555, 0.09205, 0.3555, 0.1157, 0.3843, 0.2871, 0.06368, 0.3227, 0.07449, 0.3227, 0.07449, 0.2871, 0.06368, 0.3227, 0.4255, 0.2871, 0.4363, 0.2871, 0.4363, 0.3227, 0.4255, 0.1445, 0.408, 0.1157, 0.3843, 0.1157, 0.3843, 0.1445, 0.408, 0.25, 0.06003, 0.2871, 0.06368, 0.2871, 0.06368, 0.25, 0.06003, 0.3555, 0.408, 0.3227, 0.4255, 0.3227, 0.4255, 0.3555, 0.408, 0.1773, 0.4255, 0.1445, 0.408, 0.1445, 0.408, 0.1773, 0.4255, 0.2129, 0.06368, 0.25, 0.06003, 0.25, 0.06003, 0.2129, 0.06368, 0.3843, 0.3843, 0.3555, 0.408, 0.3555, 0.408, 0.3843, 0.3843, 0.2129, 0.4363, 0.1773, 0.4255, 0.1773, 0.4255, 0.2129, 0.4363, 0.1773, 0.07449, 0.2129, 0.06368, 0.2129, 0.06368, 0.1773, 0.07449, 0.408, 0.3555, 0.3843, 0.3843, 0.3843, 0.3843, 0.408, 0.3555, 0.25, 0.44, 0.2129, 0.4363, 0.2129, 0.4363, 0.25, 0.44, 0.1445, 0.09205, 0.1773, 0.07449, 0.1773, 0.07449, 0.1445, 0.09205, 0.4255, 0.3227, 0.408, 0.3555, 0.408, 0.3555, 0.4255, 0.3227, 0.1157, 0.1157, 0.1445, 0.09205, 0.1445, 0.09205, 0.1157, 0.1157, 0.4363, 0.2871, 0.4255, 0.3227, 0.4255, 0.3227, 0.4363, 0.2871, 0.09205, 0.1445, 0.1157, 0.1157, 0.1157, 0.1157, 0.09205, 0.1445, 0.44, 0.25, 0.4363, 0.2871, 0.4363, 0.2871, 0.44, 0.25, 0.07449, 0.1773, 0.09205, 0.1445, 0.09205, 0.1445, 0.07449, 0.1773, 0.4363, 0.2129, 0.44, 0.25, 0.44, 0.25, 0.4363, 0.2129, 0.06368, 0.2129, 0.07449, 0.1773, 0.07449, 0.1773, 0.06368, 0.2129, 0.4255, 0.1773, 0.4363, 0.2129, 0.4363, 0.2129, 0.4255, 0.1773, 0.06003, 0.25, 0.06368, 0.2129, 0.06368, 0.2129, 0.06003, 0.25, 0.07449, 0.1773, 0.09205, 0.1445, 0.09205, 0.1445, 0.07449, 0.1773, 0.4363, 0.2129, 0.44, 0.25, 0.44, 0.25, 0.4363, 0.2129, 0.06368, 0.2129, 0.07449, 0.1773, 0.07449, 0.1773, 0.06368, 0.2129, 0.4255, 0.1773, 0.4363, 0.2129, 0.4363, 0.2129, 0.4255, 0.1773, 0.06003, 0.25, 0.06368, 0.2129, 0.06368, 0.2129, 0.06003, 0.25, 0.408, 0.1445, 0.4255, 0.1773, 0.4255, 0.1773, 0.408, 0.1445, 0.06368, 0.2871, 0.06003, 0.25, 0.06003, 0.25, 0.06368, 0.2871, 0.3843, 0.1157, 0.408, 0.1445, 0.408, 0.1445, 0.3843, 0.1157, 0.07449, 0.3227, 0.06368, 0.2871, 0.06368, 0.2871, 0.07449, 0.3227, 0.3555, 0.09205, 0.3843, 0.1157, 0.3843, 0.1157, 0.3555, 0.09205, 0.09205, 0.3555, 0.07449, 0.3227, 0.07449, 0.3227, 0.09205, 0.3555, 0.3227, 0.07449, 0.3555, 0.09205, 0.3555, 0.09205, 0.3227, 0.07449, 0.2871, 0.4363, 0.25, 0.44, 0.25, 0.44, 0.2871, 0.4363, 0.1157, 0.3843, 0.09205, 0.3555, 0.09205, 0.3555, 0.1157, 0.3843, 0.2871, 0.06368, 0.3227, 0.07449, 0.3227, 0.07449, 0.2871, 0.06368, 0.3227, 0.4255, 0.2871, 0.4363, 0.2871, 0.4363, 0.3227, 0.4255, 0.1445, 0.408, 0.1157, 0.3843, 0.1157, 0.3843, 0.1445, 0.408, 0.25, 0.06003, 0.2871, 0.06368, 0.2871, 0.06368, 0.25, 0.06003, 0.3555, 0.408, 0.3227, 0.4255, 0.3227, 0.4255, 0.3555, 0.408, 0.1773, 0.4255, 0.1445, 0.408, 0.1445, 0.408, 0.1773, 0.4255, 0.2129, 0.06368, 0.25, 0.06003, 0.25, 0.06003, 0.2129, 0.06368, 0.3843, 0.3843, 0.3555, 0.408, 0.3555, 0.408, 0.3843, 0.3843, 0.2129, 0.4363, 0.1773, 0.4255, 0.1773, 0.4255, 0.2129, 0.4363, 0.1773, 0.07449, 0.2129, 0.06368, 0.2129, 0.06368, 0.1773, 0.07449, 0.408, 0.3555, 0.3843, 0.3843, 0.3843, 0.3843, 0.408, 0.3555, 0.25, 0.44, 0.2129, 0.4363, 0.2129, 0.4363, 0.25, 0.44, 0.1445, 0.09205, 0.1773, 0.07449, 0.1773, 0.07449, 0.1445, 0.09205, 0.4255, 0.3227, 0.408, 0.3555, 0.408, 0.3555, 0.4255, 0.3227, 0.1157, 0.1157, 0.1445, 0.09205, 0.1445, 0.09205, 0.1157, 0.1157, 0.4363, 0.2871, 0.4255, 0.3227, 0.4255, 0.3227, 0.4363, 0.2871, 0.09205, 0.1445, 0.1157, 0.1157, 0.1157, 0.1157, 0.09205, 0.1445])
me_leg_face_mesh.materials.append(mat_mat_lego_face)
me_leg_face_mesh.use_remesh_fix_poles = True
me_leg_face_mesh.use_remesh_preserve_attributes = False
me_leg_face_mesh.use_mirror_vertex_groups = False
me_leg_face_mesh.update()
me_player_height_mesh = bpy.data.meshes.new('Player_Height_Mesh')
me_player_height_mesh.from_pydata([(-2.0, -2.0, 0.0), (-2.0, -2.0, 4.0), (-2.0, 2.0, 0.0), (-2.0, 2.0, 4.0), (2.0, -2.0, 0.0), (2.0, -2.0, 4.0), (2.0, 2.0, 0.0), (2.0, 2.0, 4.0)], [], [(0, 1, 3, 2), (2, 3, 7, 6), (6, 7, 5, 4), (4, 5, 1, 0), (2, 6, 4, 0), (7, 3, 1, 5)])
_uv = me_player_height_mesh.uv_layers.new(name='UVMap')
_uv.uv.foreach_set('vector', [0.375, 0.0, 0.625, 0.0, 0.625, 0.25, 0.375, 0.25, 0.375, 0.25, 0.625, 0.25, 0.625, 0.5, 0.375, 0.5, 0.375, 0.5, 0.625, 0.5, 0.625, 0.75, 0.375, 0.75, 0.375, 0.75, 0.625, 0.75, 0.625, 1.0, 0.375, 1.0, 0.125, 0.5, 0.375, 0.5, 0.375, 0.75, 0.125, 0.75, 0.625, 0.5, 0.875, 0.5, 0.875, 0.75, 0.625, 0.75])
me_player_height_mesh.use_remesh_fix_poles = True
me_player_height_mesh.use_remesh_preserve_attributes = False
me_player_height_mesh.use_mirror_vertex_groups = False
me_player_height_mesh.update()

# ---- objects
ob_lego_torso = bpy.data.objects.new('Lego_Torso', me_lego_torso_mesh)
ob_lego_arm_l = bpy.data.objects.new('Lego_Arm_L', me_lego_arm_l_mesh)
ob_lego_arm_r = bpy.data.objects.new('Lego_Arm_R', me_lego_arm_r_mesh)
ob_leg_face = bpy.data.objects.new('Leg_Face', me_leg_face_mesh)
ob_lego_man_bp_front = bpy.data.objects.new('Lego_Man_BP_Front', None)
ob_lego_man_bp_side = bpy.data.objects.new('Lego_Man_BP_Side', None)
ob_player_height_test = bpy.data.objects.new('Player_Height_Test', me_player_height_mesh)

# ---- transforms, parenting, visibility, modifiers, constraints
ob_lego_torso.location = (0.0, 0.0, 0.0)
ob_lego_torso.scale = (0.5364, 0.2341, 1.039)
ob_lego_torso.lineart.crease_threshold = 0.0
_m = ob_lego_torso.modifiers.new('Mirror', 'MIRROR')
_m = ob_lego_torso.modifiers.new('Auto Smooth', 'NODES')
_m.node_group = ng_auto_smooth
_gi = [s.identifier for s in ng_auto_smooth.interface.items_tree if s.item_type == 'SOCKET' and s.in_out == 'INPUT']
_m[_gi[1]] = 0.5236  # Angle
ob_lego_arm_l.location = (0.4968, 0.03347, 2.673)
ob_lego_arm_l.rotation_euler = (0.0, -0.5585, 0.0)
ob_lego_arm_l.scale = (0.06359, 0.09715, 0.06359)
ob_lego_arm_l.lineart.crease_threshold = 0.0
_m = ob_lego_arm_l.modifiers.new('Auto Smooth', 'NODES')
_m.node_group = ng_auto_smooth
_gi = [s.identifier for s in ng_auto_smooth.interface.items_tree if s.item_type == 'SOCKET' and s.in_out == 'INPUT']
_m[_gi[1]] = 0.5236  # Angle
ob_lego_arm_r.location = (-0.4942, 0.03347, 2.65)
ob_lego_arm_r.rotation_euler = (2.246e-10, -0.5061, 7.157e-09)
ob_lego_arm_r.scale = (0.06359, 0.09715, 0.06359)
ob_lego_arm_r.lineart.crease_threshold = 0.0
_m = ob_lego_arm_r.modifiers.new('Auto Smooth', 'NODES')
_m.node_group = ng_auto_smooth
_gi = [s.identifier for s in ng_auto_smooth.interface.items_tree if s.item_type == 'SOCKET' and s.in_out == 'INPUT']
_m[_gi[1]] = 0.5236  # Angle
ob_leg_face.location = (0.0002496, 0.03475, 2.718)
ob_leg_face.scale = (0.1396, 0.1396, 0.1396)
ob_leg_face.lineart.crease_threshold = 0.0
_m = ob_leg_face.modifiers.new('Bevel', 'BEVEL')
_m.width = 1.794
_m.width_pct = 1.794
_m.segments = 3
_m.profile = 0.359
_m = ob_leg_face.modifiers.new('Auto Smooth', 'NODES')
_m.node_group = ng_auto_smooth
_gi = [s.identifier for s in ng_auto_smooth.interface.items_tree if s.item_type == 'SOCKET' and s.in_out == 'INPUT']
_m[_gi[1]] = 0.5236  # Angle
ob_lego_man_bp_front.location = (1.011, 2.0, -0.9673)
ob_lego_man_bp_front.rotation_euler = (1.571, -0.0, -0.0)
ob_lego_man_bp_front.scale = (1.1, 1.1, 1.1)
ob_lego_man_bp_front.empty_display_type = 'IMAGE'
ob_lego_man_bp_front.empty_display_size = 5.0
ob_lego_man_bp_front.empty_image_offset = (-0.5, 0.0)
ob_lego_man_bp_front.empty_image_side = 'FRONT'
ob_lego_man_bp_front.lineart.crease_threshold = 0.0
ob_lego_man_bp_side.location = (-2.0, 1.18, -0.9673)
ob_lego_man_bp_side.rotation_euler = (1.571, -0.0, 4.712)
ob_lego_man_bp_side.scale = (1.1, 1.1, 1.1)
ob_lego_man_bp_side.empty_display_type = 'IMAGE'
ob_lego_man_bp_side.empty_display_size = 5.0
ob_lego_man_bp_side.empty_image_offset = (-0.5, 0.0)
ob_lego_man_bp_side.empty_image_side = 'BACK'
ob_lego_man_bp_side.lineart.crease_threshold = 0.0
ob_player_height_test.location = (0.0, 0.0, 0.0)
ob_player_height_test.scale = (0.4668, 0.2037, 0.9038)
ob_player_height_test.lineart.crease_threshold = 0.0

# ---- collection membership
scene.collection.objects.link(ob_lego_torso)
scene.collection.objects.link(ob_lego_arm_l)
scene.collection.objects.link(ob_lego_arm_r)
scene.collection.objects.link(ob_leg_face)
col_bps.objects.link(ob_lego_man_bp_front)
col_bps.objects.link(ob_lego_man_bp_side)
col_bps.objects.link(ob_player_height_test)

# ---- scene / render settings (as saved in the file)
scene.frame_start = 1; scene.frame_end = 250; scene.frame_set(1)
scene.render.engine = 'BLENDER_EEVEE_NEXT'
scene.render.fps = 30
scene.cycles.use_denoising = False
scene.cycles.samples = 128
scene.cycles.sampling_pattern = 'TABULATED_SOBOL'
scene.cycles.use_adaptive_sampling = False
scene.cycles.use_light_tree = False
scene.view_settings.view_transform = 'Filmic'
scene.unit_settings.scale_length = 0.5
bpy.context.view_layer.update()

# ---- added for rendering (the .blend has no active camera and no usable light): camera, sun
cam_auto = bpy.data.cameras.new('AutoCamera')
cam_auto.lens = 50.0
cam_auto.sensor_width = 36.0
cam_auto.clip_end = 1000.0
ob_auto_camera = bpy.data.objects.new('AutoCamera', cam_auto)
scene.collection.objects.link(ob_auto_camera)
ob_auto_camera.location = (4.33073, -5.26427, 5.41598)
ob_auto_camera.rotation_euler = (1.09748, -7.21219e-08, 0.694738)
scene.camera = ob_auto_camera
light_auto_sun = bpy.data.lights.new('AutoSun', 'SUN')
light_auto_sun.energy = 3.0
light_auto_sun.angle = 0.0523599
ob_auto_sun = bpy.data.objects.new('AutoSun', light_auto_sun)
scene.collection.objects.link(ob_auto_sun)
ob_auto_sun.rotation_euler = (0.872665, 0.174533, 0.523599)
bpy.context.view_layer.update()

